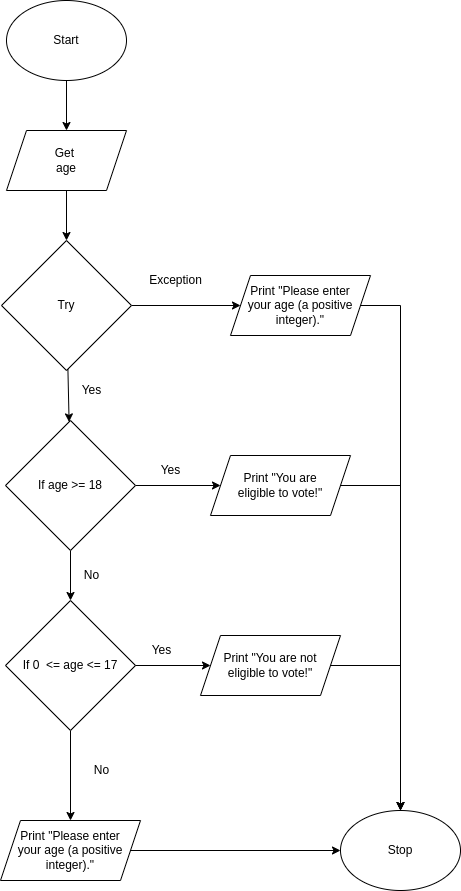

The diagram above was exported from draw.io. Its source (the exported page's mxGraphModel, read from the mxfile embedded in the PNG):
<mxGraphModel dx="1006" dy="728" grid="1" gridSize="10" guides="1" tooltips="1" connect="1" arrows="1" fold="1" page="1" pageScale="1" pageWidth="827" pageHeight="1169" math="0" shadow="0">
  <root>
    <mxCell id="0" />
    <mxCell id="1" parent="0" />
    <mxCell id="2" style="edgeStyle=none;html=1;entryX=0.5;entryY=0;entryDx=0;entryDy=0;" parent="1" edge="1">
      <mxGeometry relative="1" as="geometry">
        <mxPoint x="250" y="200" as="sourcePoint" />
        <mxPoint x="250" y="250" as="targetPoint" />
      </mxGeometry>
    </mxCell>
    <mxCell id="6" style="edgeStyle=none;html=1;entryX=0;entryY=0.5;entryDx=0;entryDy=0;" parent="1" source="7" target="9" edge="1">
      <mxGeometry relative="1" as="geometry" />
    </mxCell>
    <mxCell id="28" style="edgeStyle=none;rounded=0;html=1;entryX=0.5;entryY=0;entryDx=0;entryDy=0;" parent="1" source="7" target="27" edge="1">
      <mxGeometry relative="1" as="geometry" />
    </mxCell>
    <mxCell id="7" value="If age &amp;gt;= 18" style="rhombus;whiteSpace=wrap;html=1;" parent="1" vertex="1">
      <mxGeometry x="189" y="430" width="130" height="130" as="geometry" />
    </mxCell>
    <mxCell id="34" style="edgeStyle=none;rounded=0;html=1;entryX=0.5;entryY=0;entryDx=0;entryDy=0;" parent="1" source="9" target="14" edge="1">
      <mxGeometry relative="1" as="geometry">
        <Array as="points">
          <mxPoint x="584" y="495" />
        </Array>
      </mxGeometry>
    </mxCell>
    <mxCell id="9" value="Print &quot;You are&lt;br&gt;eligible to vote!&quot;" style="shape=parallelogram;perimeter=parallelogramPerimeter;whiteSpace=wrap;html=1;fixedSize=1;" parent="1" vertex="1">
      <mxGeometry x="394" y="465" width="140" height="60" as="geometry" />
    </mxCell>
    <mxCell id="10" value="Yes" style="text;html=1;align=center;verticalAlign=middle;resizable=0;points=[];autosize=1;strokeColor=none;fillColor=none;" parent="1" vertex="1">
      <mxGeometry x="339" y="470" width="30" height="20" as="geometry" />
    </mxCell>
    <mxCell id="11" value="No" style="text;html=1;align=center;verticalAlign=middle;resizable=0;points=[];autosize=1;strokeColor=none;fillColor=none;" parent="1" vertex="1">
      <mxGeometry x="260" y="574.5" width="30" height="20" as="geometry" />
    </mxCell>
    <mxCell id="12" style="edgeStyle=none;html=1;entryX=0;entryY=0.5;entryDx=0;entryDy=0;" parent="1" target="14" edge="1">
      <mxGeometry relative="1" as="geometry">
        <mxPoint x="564" y="1150" as="targetPoint" />
        <mxPoint x="314" y="860" as="sourcePoint" />
      </mxGeometry>
    </mxCell>
    <mxCell id="14" value="Stop" style="ellipse;whiteSpace=wrap;html=1;" parent="1" vertex="1">
      <mxGeometry x="524" y="820" width="120" height="80" as="geometry" />
    </mxCell>
    <mxCell id="15" value="Start" style="ellipse;whiteSpace=wrap;html=1;" parent="1" vertex="1">
      <mxGeometry x="190" y="10" width="120" height="80" as="geometry" />
    </mxCell>
    <mxCell id="16" style="edgeStyle=none;html=1;entryX=0.5;entryY=0;entryDx=0;entryDy=0;" parent="1" target="17" edge="1">
      <mxGeometry relative="1" as="geometry">
        <mxPoint x="250" y="90" as="sourcePoint" />
      </mxGeometry>
    </mxCell>
    <mxCell id="17" value="Get &lt;br&gt;age" style="shape=parallelogram;perimeter=parallelogramPerimeter;whiteSpace=wrap;html=1;fixedSize=1;" parent="1" vertex="1">
      <mxGeometry x="190" y="140" width="120" height="60" as="geometry" />
    </mxCell>
    <mxCell id="19" style="edgeStyle=none;html=1;" parent="1" source="18" target="7" edge="1">
      <mxGeometry relative="1" as="geometry" />
    </mxCell>
    <mxCell id="24" style="edgeStyle=none;html=1;" parent="1" source="18" edge="1">
      <mxGeometry relative="1" as="geometry">
        <mxPoint x="424" y="315" as="targetPoint" />
      </mxGeometry>
    </mxCell>
    <mxCell id="18" value="Try" style="rhombus;whiteSpace=wrap;html=1;" parent="1" vertex="1">
      <mxGeometry x="185" y="250" width="130" height="130" as="geometry" />
    </mxCell>
    <mxCell id="20" value="Yes" style="text;html=1;align=center;verticalAlign=middle;resizable=0;points=[];autosize=1;strokeColor=none;fillColor=none;" parent="1" vertex="1">
      <mxGeometry x="260" y="390" width="30" height="20" as="geometry" />
    </mxCell>
    <mxCell id="21" value="Exception" style="text;html=1;align=center;verticalAlign=middle;resizable=0;points=[];autosize=1;strokeColor=none;fillColor=none;" parent="1" vertex="1">
      <mxGeometry x="324" y="280" width="70" height="20" as="geometry" />
    </mxCell>
    <mxCell id="33" style="edgeStyle=none;rounded=0;html=1;entryX=0.5;entryY=0;entryDx=0;entryDy=0;" parent="1" target="14" edge="1">
      <mxGeometry relative="1" as="geometry">
        <Array as="points">
          <mxPoint x="584" y="315" />
        </Array>
        <mxPoint x="544" y="315" as="sourcePoint" />
      </mxGeometry>
    </mxCell>
    <mxCell id="23" value="Print &quot;Please enter&lt;br&gt;your age (a positive&lt;br&gt;integer).&quot;" style="shape=parallelogram;perimeter=parallelogramPerimeter;whiteSpace=wrap;html=1;fixedSize=1;" parent="1" vertex="1">
      <mxGeometry x="184" y="830" width="140" height="60" as="geometry" />
    </mxCell>
    <mxCell id="32" style="edgeStyle=none;rounded=0;html=1;entryX=0.5;entryY=0;entryDx=0;entryDy=0;" parent="1" source="27" target="23" edge="1">
      <mxGeometry relative="1" as="geometry" />
    </mxCell>
    <mxCell id="27" value="If 0&amp;nbsp; &amp;lt;= age &amp;lt;= 17" style="rhombus;whiteSpace=wrap;html=1;" parent="1" vertex="1">
      <mxGeometry x="189" y="610" width="130" height="130" as="geometry" />
    </mxCell>
    <mxCell id="29" style="edgeStyle=none;html=1;entryX=0;entryY=0.5;entryDx=0;entryDy=0;" parent="1" target="30" edge="1">
      <mxGeometry relative="1" as="geometry">
        <mxPoint x="319" y="675" as="sourcePoint" />
      </mxGeometry>
    </mxCell>
    <mxCell id="35" style="edgeStyle=none;rounded=0;html=1;entryX=0.5;entryY=0;entryDx=0;entryDy=0;" parent="1" source="30" target="14" edge="1">
      <mxGeometry relative="1" as="geometry">
        <Array as="points">
          <mxPoint x="584" y="675" />
        </Array>
      </mxGeometry>
    </mxCell>
    <mxCell id="30" value="Print &quot;You are not&lt;br&gt;eligible to vote!&quot;" style="shape=parallelogram;perimeter=parallelogramPerimeter;whiteSpace=wrap;html=1;fixedSize=1;" parent="1" vertex="1">
      <mxGeometry x="384" y="645" width="140" height="60" as="geometry" />
    </mxCell>
    <mxCell id="31" value="Yes" style="text;html=1;align=center;verticalAlign=middle;resizable=0;points=[];autosize=1;strokeColor=none;fillColor=none;" parent="1" vertex="1">
      <mxGeometry x="330" y="650" width="30" height="20" as="geometry" />
    </mxCell>
    <mxCell id="36" value="No" style="text;html=1;align=center;verticalAlign=middle;resizable=0;points=[];autosize=1;strokeColor=none;fillColor=none;" parent="1" vertex="1">
      <mxGeometry x="270" y="770" width="30" height="20" as="geometry" />
    </mxCell>
    <mxCell id="37" value="Print &quot;Please enter&lt;br&gt;your age (a positive&lt;br&gt;integer).&quot;" style="shape=parallelogram;perimeter=parallelogramPerimeter;whiteSpace=wrap;html=1;fixedSize=1;" vertex="1" parent="1">
      <mxGeometry x="414" y="285" width="140" height="60" as="geometry" />
    </mxCell>
  </root>
</mxGraphModel>